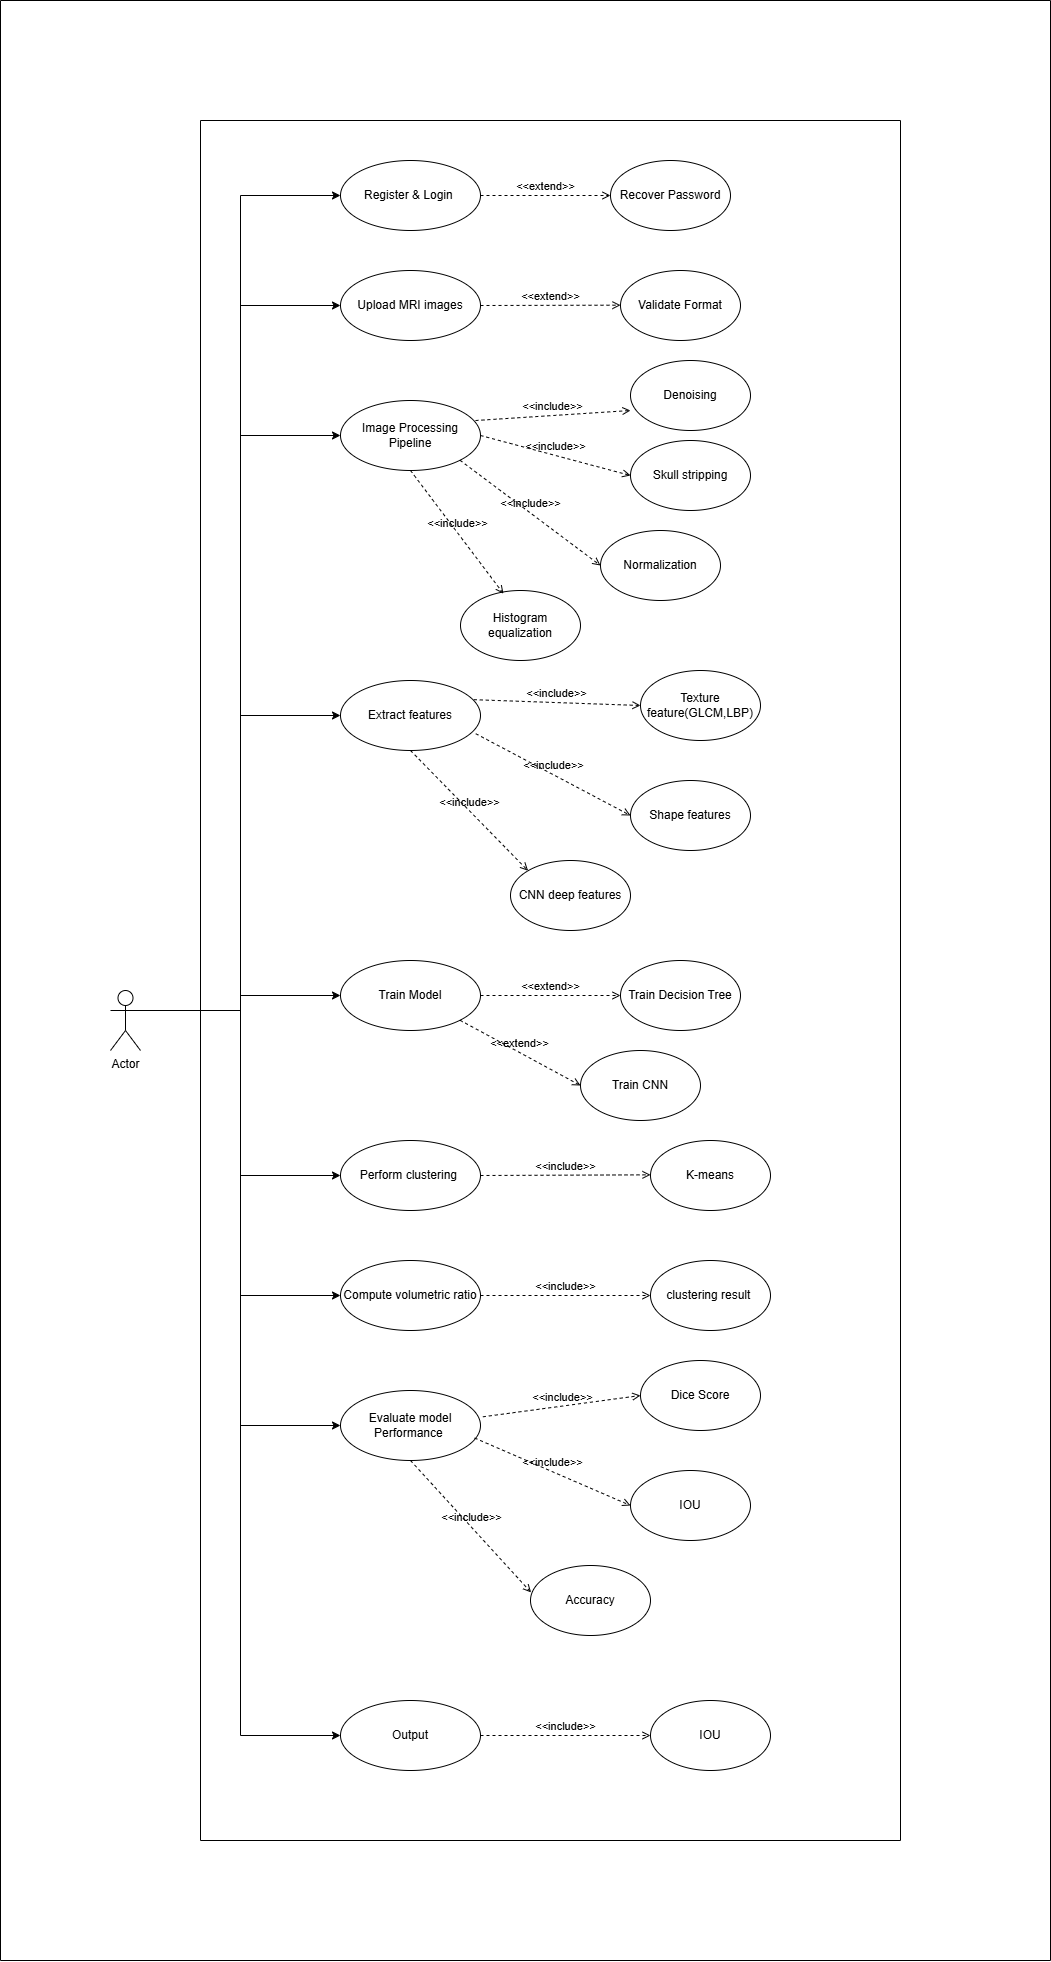

The diagram above was exported from draw.io. Its source (the exported page's mxGraphModel, read from the mxfile embedded in the PNG):
<mxGraphModel dx="3030" dy="1183" grid="1" gridSize="10" guides="1" tooltips="1" connect="1" arrows="1" fold="1" page="1" pageScale="1" pageWidth="850" pageHeight="1100" math="0" shadow="0">
  <root>
    <mxCell id="0" />
    <mxCell id="1" parent="0" />
    <mxCell id="VkDaD7YyTzxA-MS5SJTK-45" style="edgeStyle=orthogonalEdgeStyle;rounded=0;orthogonalLoop=1;jettySize=auto;html=1;exitX=1;exitY=0.3333333333333333;exitDx=0;exitDy=0;exitPerimeter=0;entryX=0;entryY=0.5;entryDx=0;entryDy=0;" parent="1" source="VkDaD7YyTzxA-MS5SJTK-1" target="VkDaD7YyTzxA-MS5SJTK-43" edge="1">
      <mxGeometry relative="1" as="geometry" />
    </mxCell>
    <mxCell id="VkDaD7YyTzxA-MS5SJTK-47" style="edgeStyle=orthogonalEdgeStyle;rounded=0;orthogonalLoop=1;jettySize=auto;html=1;exitX=1;exitY=0.3333333333333333;exitDx=0;exitDy=0;exitPerimeter=0;entryX=0;entryY=0.5;entryDx=0;entryDy=0;" parent="1" source="VkDaD7YyTzxA-MS5SJTK-1" target="VkDaD7YyTzxA-MS5SJTK-41" edge="1">
      <mxGeometry relative="1" as="geometry" />
    </mxCell>
    <mxCell id="VkDaD7YyTzxA-MS5SJTK-48" style="edgeStyle=orthogonalEdgeStyle;rounded=0;orthogonalLoop=1;jettySize=auto;html=1;exitX=1;exitY=0.3333333333333333;exitDx=0;exitDy=0;exitPerimeter=0;entryX=0;entryY=0.5;entryDx=0;entryDy=0;" parent="1" source="VkDaD7YyTzxA-MS5SJTK-1" target="VkDaD7YyTzxA-MS5SJTK-40" edge="1">
      <mxGeometry relative="1" as="geometry" />
    </mxCell>
    <mxCell id="VkDaD7YyTzxA-MS5SJTK-49" style="edgeStyle=orthogonalEdgeStyle;rounded=0;orthogonalLoop=1;jettySize=auto;html=1;exitX=1;exitY=0.3333333333333333;exitDx=0;exitDy=0;exitPerimeter=0;entryX=0;entryY=0.5;entryDx=0;entryDy=0;" parent="1" source="VkDaD7YyTzxA-MS5SJTK-1" target="VkDaD7YyTzxA-MS5SJTK-32" edge="1">
      <mxGeometry relative="1" as="geometry" />
    </mxCell>
    <mxCell id="VkDaD7YyTzxA-MS5SJTK-51" style="edgeStyle=orthogonalEdgeStyle;rounded=0;orthogonalLoop=1;jettySize=auto;html=1;exitX=1;exitY=0.3333333333333333;exitDx=0;exitDy=0;exitPerimeter=0;entryX=0;entryY=0.5;entryDx=0;entryDy=0;" parent="1" source="VkDaD7YyTzxA-MS5SJTK-1" target="VkDaD7YyTzxA-MS5SJTK-38" edge="1">
      <mxGeometry relative="1" as="geometry" />
    </mxCell>
    <mxCell id="VkDaD7YyTzxA-MS5SJTK-52" style="edgeStyle=orthogonalEdgeStyle;rounded=0;orthogonalLoop=1;jettySize=auto;html=1;exitX=1;exitY=0.3333333333333333;exitDx=0;exitDy=0;exitPerimeter=0;entryX=0;entryY=0.5;entryDx=0;entryDy=0;" parent="1" source="VkDaD7YyTzxA-MS5SJTK-1" target="VkDaD7YyTzxA-MS5SJTK-37" edge="1">
      <mxGeometry relative="1" as="geometry" />
    </mxCell>
    <mxCell id="VkDaD7YyTzxA-MS5SJTK-57" style="edgeStyle=orthogonalEdgeStyle;rounded=0;orthogonalLoop=1;jettySize=auto;html=1;exitX=1;exitY=0.3333333333333333;exitDx=0;exitDy=0;exitPerimeter=0;entryX=0;entryY=0.5;entryDx=0;entryDy=0;" parent="1" source="VkDaD7YyTzxA-MS5SJTK-1" target="VkDaD7YyTzxA-MS5SJTK-36" edge="1">
      <mxGeometry relative="1" as="geometry" />
    </mxCell>
    <mxCell id="rPYxNugpakML0DjxA8zw-5" style="edgeStyle=orthogonalEdgeStyle;rounded=0;orthogonalLoop=1;jettySize=auto;html=1;exitX=1;exitY=0.3333333333333333;exitDx=0;exitDy=0;exitPerimeter=0;entryX=0;entryY=0.5;entryDx=0;entryDy=0;" parent="1" source="VkDaD7YyTzxA-MS5SJTK-1" target="VkDaD7YyTzxA-MS5SJTK-39" edge="1">
      <mxGeometry relative="1" as="geometry" />
    </mxCell>
    <mxCell id="VkDaD7YyTzxA-MS5SJTK-1" value="Actor" style="shape=umlActor;verticalLabelPosition=bottom;verticalAlign=top;html=1;outlineConnect=0;" parent="1" vertex="1">
      <mxGeometry x="70" y="1030" width="30" height="60" as="geometry" />
    </mxCell>
    <mxCell id="VkDaD7YyTzxA-MS5SJTK-31" value="" style="swimlane;startSize=0;" parent="1" vertex="1">
      <mxGeometry x="160" y="160" width="700" height="1720" as="geometry" />
    </mxCell>
    <mxCell id="VkDaD7YyTzxA-MS5SJTK-41" value="Image Processing Pipeline" style="ellipse;whiteSpace=wrap;html=1;" parent="VkDaD7YyTzxA-MS5SJTK-31" vertex="1">
      <mxGeometry x="140" y="280" width="140" height="70" as="geometry" />
    </mxCell>
    <mxCell id="VkDaD7YyTzxA-MS5SJTK-32" value="Train Model" style="ellipse;whiteSpace=wrap;html=1;" parent="VkDaD7YyTzxA-MS5SJTK-31" vertex="1">
      <mxGeometry x="140" y="840" width="140" height="70" as="geometry" />
    </mxCell>
    <mxCell id="VkDaD7YyTzxA-MS5SJTK-39" value="Perform clustering&amp;nbsp;" style="ellipse;whiteSpace=wrap;html=1;" parent="VkDaD7YyTzxA-MS5SJTK-31" vertex="1">
      <mxGeometry x="140" y="1020" width="140" height="70" as="geometry" />
    </mxCell>
    <mxCell id="VkDaD7YyTzxA-MS5SJTK-38" value="Compute volumetric ratio" style="ellipse;whiteSpace=wrap;html=1;" parent="VkDaD7YyTzxA-MS5SJTK-31" vertex="1">
      <mxGeometry x="140" y="1140" width="140" height="70" as="geometry" />
    </mxCell>
    <mxCell id="VkDaD7YyTzxA-MS5SJTK-37" value="Evaluate model Performance&amp;nbsp;" style="ellipse;whiteSpace=wrap;html=1;" parent="VkDaD7YyTzxA-MS5SJTK-31" vertex="1">
      <mxGeometry x="140" y="1270" width="140" height="70" as="geometry" />
    </mxCell>
    <mxCell id="VkDaD7YyTzxA-MS5SJTK-36" value="Output" style="ellipse;whiteSpace=wrap;html=1;" parent="VkDaD7YyTzxA-MS5SJTK-31" vertex="1">
      <mxGeometry x="140" y="1580" width="140" height="70" as="geometry" />
    </mxCell>
    <mxCell id="VkDaD7YyTzxA-MS5SJTK-59" value="Recover Password" style="ellipse;whiteSpace=wrap;html=1;" parent="VkDaD7YyTzxA-MS5SJTK-31" vertex="1">
      <mxGeometry x="410" y="40" width="120" height="70" as="geometry" />
    </mxCell>
    <mxCell id="VkDaD7YyTzxA-MS5SJTK-60" value="&amp;lt;&amp;lt;extend&amp;gt;&amp;gt;" style="html=1;verticalAlign=bottom;labelBackgroundColor=none;endArrow=open;endFill=0;dashed=1;rounded=0;entryX=0;entryY=0.5;entryDx=0;entryDy=0;exitX=1;exitY=0.5;exitDx=0;exitDy=0;" parent="VkDaD7YyTzxA-MS5SJTK-31" source="VkDaD7YyTzxA-MS5SJTK-43" target="VkDaD7YyTzxA-MS5SJTK-59" edge="1">
      <mxGeometry width="160" relative="1" as="geometry">
        <mxPoint x="290" y="114.60000000000002" as="sourcePoint" />
        <mxPoint x="450" y="114.60000000000002" as="targetPoint" />
      </mxGeometry>
    </mxCell>
    <mxCell id="VkDaD7YyTzxA-MS5SJTK-62" value="&amp;lt;&amp;lt;extend&amp;gt;&amp;gt;" style="html=1;verticalAlign=bottom;labelBackgroundColor=none;endArrow=open;endFill=0;dashed=1;rounded=0;entryX=0;entryY=0.5;entryDx=0;entryDy=0;exitX=1;exitY=0.5;exitDx=0;exitDy=0;" parent="VkDaD7YyTzxA-MS5SJTK-31" edge="1" source="VkDaD7YyTzxA-MS5SJTK-42">
      <mxGeometry width="160" relative="1" as="geometry">
        <mxPoint x="300" y="184.29000000000002" as="sourcePoint" />
        <mxPoint x="420" y="184.69" as="targetPoint" />
      </mxGeometry>
    </mxCell>
    <mxCell id="VkDaD7YyTzxA-MS5SJTK-63" value="Validate Format" style="ellipse;whiteSpace=wrap;html=1;" parent="VkDaD7YyTzxA-MS5SJTK-31" vertex="1">
      <mxGeometry x="420" y="150" width="120" height="70" as="geometry" />
    </mxCell>
    <mxCell id="VkDaD7YyTzxA-MS5SJTK-66" value="&amp;lt;&amp;lt;include&amp;gt;&amp;gt;" style="html=1;verticalAlign=bottom;labelBackgroundColor=none;endArrow=open;endFill=0;dashed=1;rounded=0;exitX=1;exitY=1;exitDx=0;exitDy=0;entryX=0;entryY=0.5;entryDx=0;entryDy=0;" parent="VkDaD7YyTzxA-MS5SJTK-31" source="VkDaD7YyTzxA-MS5SJTK-41" target="rPYxNugpakML0DjxA8zw-3" edge="1">
      <mxGeometry width="160" relative="1" as="geometry">
        <mxPoint x="270" y="310" as="sourcePoint" />
        <mxPoint x="410" y="310" as="targetPoint" />
      </mxGeometry>
    </mxCell>
    <mxCell id="rPYxNugpakML0DjxA8zw-1" value="Denoising" style="ellipse;whiteSpace=wrap;html=1;" parent="VkDaD7YyTzxA-MS5SJTK-31" vertex="1">
      <mxGeometry x="430" y="240" width="120" height="70" as="geometry" />
    </mxCell>
    <mxCell id="rPYxNugpakML0DjxA8zw-2" value="&amp;lt;&amp;lt;include&amp;gt;&amp;gt;" style="html=1;verticalAlign=bottom;labelBackgroundColor=none;endArrow=open;endFill=0;dashed=1;rounded=0;exitX=1;exitY=0.5;exitDx=0;exitDy=0;entryX=0;entryY=0.5;entryDx=0;entryDy=0;" parent="VkDaD7YyTzxA-MS5SJTK-31" source="VkDaD7YyTzxA-MS5SJTK-41" target="rPYxNugpakML0DjxA8zw-4" edge="1">
      <mxGeometry width="160" relative="1" as="geometry">
        <mxPoint x="250" y="310" as="sourcePoint" />
        <mxPoint x="390" y="321" as="targetPoint" />
      </mxGeometry>
    </mxCell>
    <mxCell id="rPYxNugpakML0DjxA8zw-4" value="Skull stripping" style="ellipse;whiteSpace=wrap;html=1;" parent="VkDaD7YyTzxA-MS5SJTK-31" vertex="1">
      <mxGeometry x="430" y="320" width="120" height="70" as="geometry" />
    </mxCell>
    <mxCell id="rPYxNugpakML0DjxA8zw-3" value="Normalization" style="ellipse;whiteSpace=wrap;html=1;" parent="VkDaD7YyTzxA-MS5SJTK-31" vertex="1">
      <mxGeometry x="400" y="410" width="120" height="70" as="geometry" />
    </mxCell>
    <mxCell id="VkDaD7YyTzxA-MS5SJTK-40" value="Extract features" style="ellipse;whiteSpace=wrap;html=1;" parent="VkDaD7YyTzxA-MS5SJTK-31" vertex="1">
      <mxGeometry x="140" y="560" width="140" height="70" as="geometry" />
    </mxCell>
    <mxCell id="VkDaD7YyTzxA-MS5SJTK-43" value="Register &amp;amp; Login&amp;nbsp;" style="ellipse;whiteSpace=wrap;html=1;" parent="VkDaD7YyTzxA-MS5SJTK-31" vertex="1">
      <mxGeometry x="140" y="40" width="140" height="70" as="geometry" />
    </mxCell>
    <mxCell id="rPYxNugpakML0DjxA8zw-7" value="Histogram equalization" style="ellipse;whiteSpace=wrap;html=1;" parent="VkDaD7YyTzxA-MS5SJTK-31" vertex="1">
      <mxGeometry x="260" y="470" width="120" height="70" as="geometry" />
    </mxCell>
    <mxCell id="rPYxNugpakML0DjxA8zw-8" value="&amp;lt;&amp;lt;include&amp;gt;&amp;gt;" style="html=1;verticalAlign=bottom;labelBackgroundColor=none;endArrow=open;endFill=0;dashed=1;rounded=0;exitX=0.5;exitY=1;exitDx=0;exitDy=0;entryX=0.358;entryY=0.045;entryDx=0;entryDy=0;entryPerimeter=0;" parent="VkDaD7YyTzxA-MS5SJTK-31" source="VkDaD7YyTzxA-MS5SJTK-41" target="rPYxNugpakML0DjxA8zw-7" edge="1">
      <mxGeometry width="160" relative="1" as="geometry">
        <mxPoint x="162.5" y="410" as="sourcePoint" />
        <mxPoint x="230" y="440" as="targetPoint" />
      </mxGeometry>
    </mxCell>
    <mxCell id="rPYxNugpakML0DjxA8zw-11" value="Texture feature(GLCM,LBP)" style="ellipse;whiteSpace=wrap;html=1;" parent="VkDaD7YyTzxA-MS5SJTK-31" vertex="1">
      <mxGeometry x="440" y="550" width="120" height="70" as="geometry" />
    </mxCell>
    <mxCell id="rPYxNugpakML0DjxA8zw-10" value="&amp;lt;&amp;lt;include&amp;gt;&amp;gt;" style="html=1;verticalAlign=bottom;labelBackgroundColor=none;endArrow=open;endFill=0;dashed=1;rounded=0;exitX=0.952;exitY=0.274;exitDx=0;exitDy=0;exitPerimeter=0;entryX=0;entryY=0.5;entryDx=0;entryDy=0;" parent="VkDaD7YyTzxA-MS5SJTK-31" source="VkDaD7YyTzxA-MS5SJTK-40" target="rPYxNugpakML0DjxA8zw-11" edge="1">
      <mxGeometry width="160" relative="1" as="geometry">
        <mxPoint x="340" y="650" as="sourcePoint" />
        <mxPoint x="480" y="620" as="targetPoint" />
      </mxGeometry>
    </mxCell>
    <mxCell id="rPYxNugpakML0DjxA8zw-14" value="Shape features" style="ellipse;whiteSpace=wrap;html=1;" parent="VkDaD7YyTzxA-MS5SJTK-31" vertex="1">
      <mxGeometry x="430" y="660" width="120" height="70" as="geometry" />
    </mxCell>
    <mxCell id="rPYxNugpakML0DjxA8zw-13" value="&amp;lt;&amp;lt;include&amp;gt;&amp;gt;" style="html=1;verticalAlign=bottom;labelBackgroundColor=none;endArrow=open;endFill=0;dashed=1;rounded=0;exitX=0.966;exitY=0.76;exitDx=0;exitDy=0;entryX=0;entryY=0.5;entryDx=0;entryDy=0;exitPerimeter=0;" parent="VkDaD7YyTzxA-MS5SJTK-31" source="VkDaD7YyTzxA-MS5SJTK-40" target="rPYxNugpakML0DjxA8zw-14" edge="1">
      <mxGeometry width="160" relative="1" as="geometry">
        <mxPoint x="400" y="620" as="sourcePoint" />
        <mxPoint x="535" y="660" as="targetPoint" />
      </mxGeometry>
    </mxCell>
    <mxCell id="rPYxNugpakML0DjxA8zw-18" value="CNN deep features" style="ellipse;whiteSpace=wrap;html=1;" parent="VkDaD7YyTzxA-MS5SJTK-31" vertex="1">
      <mxGeometry x="310" y="740" width="120" height="70" as="geometry" />
    </mxCell>
    <mxCell id="rPYxNugpakML0DjxA8zw-16" value="&amp;lt;&amp;lt;include&amp;gt;&amp;gt;" style="html=1;verticalAlign=bottom;labelBackgroundColor=none;endArrow=open;endFill=0;dashed=1;rounded=0;exitX=0.5;exitY=1;exitDx=0;exitDy=0;entryX=0;entryY=0;entryDx=0;entryDy=0;" parent="VkDaD7YyTzxA-MS5SJTK-31" source="VkDaD7YyTzxA-MS5SJTK-40" target="rPYxNugpakML0DjxA8zw-18" edge="1">
      <mxGeometry width="160" relative="1" as="geometry">
        <mxPoint x="280" y="750" as="sourcePoint" />
        <mxPoint x="410" y="812" as="targetPoint" />
      </mxGeometry>
    </mxCell>
    <mxCell id="rPYxNugpakML0DjxA8zw-20" value="Train Decision Tree" style="ellipse;whiteSpace=wrap;html=1;" parent="VkDaD7YyTzxA-MS5SJTK-31" vertex="1">
      <mxGeometry x="420" y="840" width="120" height="70" as="geometry" />
    </mxCell>
    <mxCell id="rPYxNugpakML0DjxA8zw-21" value="Train CNN" style="ellipse;whiteSpace=wrap;html=1;" parent="VkDaD7YyTzxA-MS5SJTK-31" vertex="1">
      <mxGeometry x="380" y="930" width="120" height="70" as="geometry" />
    </mxCell>
    <mxCell id="rPYxNugpakML0DjxA8zw-23" value="&amp;lt;&amp;lt;extend&amp;gt;&amp;gt;" style="html=1;verticalAlign=bottom;labelBackgroundColor=none;endArrow=open;endFill=0;dashed=1;rounded=0;exitX=1;exitY=1;exitDx=0;exitDy=0;entryX=0;entryY=0.5;entryDx=0;entryDy=0;" parent="VkDaD7YyTzxA-MS5SJTK-31" source="VkDaD7YyTzxA-MS5SJTK-32" target="rPYxNugpakML0DjxA8zw-21" edge="1">
      <mxGeometry width="160" relative="1" as="geometry">
        <mxPoint x="310" y="920" as="sourcePoint" />
        <mxPoint x="480" y="920" as="targetPoint" />
      </mxGeometry>
    </mxCell>
    <mxCell id="rPYxNugpakML0DjxA8zw-19" value="&amp;lt;&amp;lt;extend&amp;gt;&amp;gt;" style="html=1;verticalAlign=bottom;labelBackgroundColor=none;endArrow=open;endFill=0;dashed=1;rounded=0;exitX=1;exitY=0.5;exitDx=0;exitDy=0;entryX=0;entryY=0.5;entryDx=0;entryDy=0;" parent="VkDaD7YyTzxA-MS5SJTK-31" source="VkDaD7YyTzxA-MS5SJTK-32" target="rPYxNugpakML0DjxA8zw-20" edge="1">
      <mxGeometry width="160" relative="1" as="geometry">
        <mxPoint x="350" y="880" as="sourcePoint" />
        <mxPoint x="410" y="875" as="targetPoint" />
      </mxGeometry>
    </mxCell>
    <mxCell id="6uFj5DS0BMsd9GzHyV0T-7" value="clustering result&amp;nbsp;" style="ellipse;whiteSpace=wrap;html=1;" vertex="1" parent="VkDaD7YyTzxA-MS5SJTK-31">
      <mxGeometry x="450" y="1140" width="120" height="70" as="geometry" />
    </mxCell>
    <mxCell id="6uFj5DS0BMsd9GzHyV0T-12" value="IOU" style="ellipse;whiteSpace=wrap;html=1;" vertex="1" parent="VkDaD7YyTzxA-MS5SJTK-31">
      <mxGeometry x="430" y="1350" width="120" height="70" as="geometry" />
    </mxCell>
    <mxCell id="6uFj5DS0BMsd9GzHyV0T-11" value="Accuracy" style="ellipse;whiteSpace=wrap;html=1;" vertex="1" parent="VkDaD7YyTzxA-MS5SJTK-31">
      <mxGeometry x="330" y="1445" width="120" height="70" as="geometry" />
    </mxCell>
    <mxCell id="6uFj5DS0BMsd9GzHyV0T-10" value="&amp;lt;&amp;lt;include&amp;gt;&amp;gt;" style="html=1;verticalAlign=bottom;labelBackgroundColor=none;endArrow=open;endFill=0;dashed=1;rounded=0;exitX=0.5;exitY=1;exitDx=0;exitDy=0;entryX=0.005;entryY=0.385;entryDx=0;entryDy=0;entryPerimeter=0;" edge="1" parent="VkDaD7YyTzxA-MS5SJTK-31" source="VkDaD7YyTzxA-MS5SJTK-37" target="6uFj5DS0BMsd9GzHyV0T-11">
      <mxGeometry width="160" relative="1" as="geometry">
        <mxPoint x="270" y="1420" as="sourcePoint" />
        <mxPoint x="420" y="1420" as="targetPoint" />
      </mxGeometry>
    </mxCell>
    <mxCell id="6uFj5DS0BMsd9GzHyV0T-13" value="Dice Score" style="ellipse;whiteSpace=wrap;html=1;" vertex="1" parent="VkDaD7YyTzxA-MS5SJTK-31">
      <mxGeometry x="440" y="1240" width="120" height="70" as="geometry" />
    </mxCell>
    <mxCell id="6uFj5DS0BMsd9GzHyV0T-8" value="&amp;lt;&amp;lt;include&amp;gt;&amp;gt;" style="html=1;verticalAlign=bottom;labelBackgroundColor=none;endArrow=open;endFill=0;dashed=1;rounded=0;exitX=1.017;exitY=0.376;exitDx=0;exitDy=0;exitPerimeter=0;entryX=0;entryY=0.5;entryDx=0;entryDy=0;" edge="1" parent="VkDaD7YyTzxA-MS5SJTK-31" source="VkDaD7YyTzxA-MS5SJTK-37" target="6uFj5DS0BMsd9GzHyV0T-13">
      <mxGeometry width="160" relative="1" as="geometry">
        <mxPoint x="350" y="1420" as="sourcePoint" />
        <mxPoint x="500" y="1420" as="targetPoint" />
      </mxGeometry>
    </mxCell>
    <mxCell id="6uFj5DS0BMsd9GzHyV0T-15" value="&amp;lt;&amp;lt;include&amp;gt;&amp;gt;" style="html=1;verticalAlign=bottom;labelBackgroundColor=none;endArrow=open;endFill=0;dashed=1;rounded=0;exitX=0.958;exitY=0.679;exitDx=0;exitDy=0;exitPerimeter=0;entryX=0;entryY=0.5;entryDx=0;entryDy=0;" edge="1" parent="VkDaD7YyTzxA-MS5SJTK-31" source="VkDaD7YyTzxA-MS5SJTK-37" target="6uFj5DS0BMsd9GzHyV0T-12">
      <mxGeometry width="160" relative="1" as="geometry">
        <mxPoint x="370" y="1401" as="sourcePoint" />
        <mxPoint x="518" y="1380" as="targetPoint" />
      </mxGeometry>
    </mxCell>
    <mxCell id="6uFj5DS0BMsd9GzHyV0T-6" value="&amp;lt;&amp;lt;include&amp;gt;&amp;gt;" style="html=1;verticalAlign=bottom;labelBackgroundColor=none;endArrow=open;endFill=0;dashed=1;rounded=0;exitX=1;exitY=0.5;exitDx=0;exitDy=0;entryX=0;entryY=0.5;entryDx=0;entryDy=0;" edge="1" parent="VkDaD7YyTzxA-MS5SJTK-31" source="VkDaD7YyTzxA-MS5SJTK-38" target="6uFj5DS0BMsd9GzHyV0T-7">
      <mxGeometry width="160" relative="1" as="geometry">
        <mxPoint x="310" y="1250" as="sourcePoint" />
        <mxPoint x="440" y="1255" as="targetPoint" />
      </mxGeometry>
    </mxCell>
    <mxCell id="6uFj5DS0BMsd9GzHyV0T-17" value="&amp;lt;&amp;lt;include&amp;gt;&amp;gt;" style="html=1;verticalAlign=bottom;labelBackgroundColor=none;endArrow=open;endFill=0;dashed=1;rounded=0;exitX=1;exitY=0.5;exitDx=0;exitDy=0;entryX=0;entryY=0.5;entryDx=0;entryDy=0;" edge="1" parent="VkDaD7YyTzxA-MS5SJTK-31" source="VkDaD7YyTzxA-MS5SJTK-39">
      <mxGeometry width="160" relative="1" as="geometry">
        <mxPoint x="295" y="1054.33" as="sourcePoint" />
        <mxPoint x="450" y="1054.33" as="targetPoint" />
      </mxGeometry>
    </mxCell>
    <mxCell id="6uFj5DS0BMsd9GzHyV0T-18" value="K-means" style="ellipse;whiteSpace=wrap;html=1;" vertex="1" parent="VkDaD7YyTzxA-MS5SJTK-31">
      <mxGeometry x="450" y="1020" width="120" height="70" as="geometry" />
    </mxCell>
    <mxCell id="6uFj5DS0BMsd9GzHyV0T-20" value="IOU" style="ellipse;whiteSpace=wrap;html=1;" vertex="1" parent="VkDaD7YyTzxA-MS5SJTK-31">
      <mxGeometry x="450" y="1580" width="120" height="70" as="geometry" />
    </mxCell>
    <mxCell id="6uFj5DS0BMsd9GzHyV0T-19" value="&amp;lt;&amp;lt;include&amp;gt;&amp;gt;" style="html=1;verticalAlign=bottom;labelBackgroundColor=none;endArrow=open;endFill=0;dashed=1;rounded=0;exitX=1;exitY=0.5;exitDx=0;exitDy=0;entryX=0;entryY=0.5;entryDx=0;entryDy=0;" edge="1" parent="VkDaD7YyTzxA-MS5SJTK-31" source="VkDaD7YyTzxA-MS5SJTK-36" target="6uFj5DS0BMsd9GzHyV0T-20">
      <mxGeometry width="160" relative="1" as="geometry">
        <mxPoint x="360" y="1611" as="sourcePoint" />
        <mxPoint x="500" y="1590" as="targetPoint" />
      </mxGeometry>
    </mxCell>
    <mxCell id="VkDaD7YyTzxA-MS5SJTK-46" style="edgeStyle=orthogonalEdgeStyle;rounded=0;orthogonalLoop=1;jettySize=auto;html=1;exitX=1;exitY=0.3333333333333333;exitDx=0;exitDy=0;exitPerimeter=0;entryX=0;entryY=0.5;entryDx=0;entryDy=0;" parent="1" source="VkDaD7YyTzxA-MS5SJTK-1" target="VkDaD7YyTzxA-MS5SJTK-42" edge="1">
      <mxGeometry relative="1" as="geometry" />
    </mxCell>
    <mxCell id="VkDaD7YyTzxA-MS5SJTK-65" value="&amp;lt;&amp;lt;include&amp;gt;&amp;gt;" style="html=1;verticalAlign=bottom;labelBackgroundColor=none;endArrow=open;endFill=0;dashed=1;rounded=0;exitX=0.964;exitY=0.286;exitDx=0;exitDy=0;exitPerimeter=0;" parent="1" source="VkDaD7YyTzxA-MS5SJTK-41" edge="1">
      <mxGeometry width="160" relative="1" as="geometry">
        <mxPoint x="520" y="450" as="sourcePoint" />
        <mxPoint x="590" y="450" as="targetPoint" />
      </mxGeometry>
    </mxCell>
    <mxCell id="6uFj5DS0BMsd9GzHyV0T-22" value="" style="swimlane;startSize=0;" vertex="1" parent="1">
      <mxGeometry x="-40" y="40" width="1050" height="1960" as="geometry" />
    </mxCell>
    <mxCell id="VkDaD7YyTzxA-MS5SJTK-42" value="Upload MRI images" style="ellipse;whiteSpace=wrap;html=1;" parent="6uFj5DS0BMsd9GzHyV0T-22" vertex="1">
      <mxGeometry x="340" y="270" width="140" height="70" as="geometry" />
    </mxCell>
    <mxCell id="6uFj5DS0BMsd9GzHyV0T-23" style="edgeStyle=orthogonalEdgeStyle;rounded=0;orthogonalLoop=1;jettySize=auto;html=1;exitX=0.5;exitY=1;exitDx=0;exitDy=0;" edge="1" parent="6uFj5DS0BMsd9GzHyV0T-22" source="VkDaD7YyTzxA-MS5SJTK-42" target="VkDaD7YyTzxA-MS5SJTK-42">
      <mxGeometry relative="1" as="geometry" />
    </mxCell>
  </root>
</mxGraphModel>